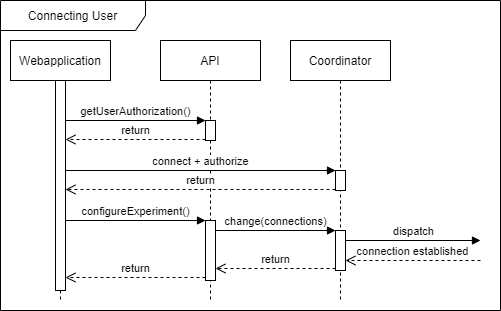

The diagram above was exported from draw.io. Its source (the exported page's mxGraphModel, read from the mxfile embedded in the PNG):
<mxGraphModel dx="754" dy="2066" grid="1" gridSize="10" guides="1" tooltips="1" connect="1" arrows="1" fold="1" page="1" pageScale="1" pageWidth="827" pageHeight="1169" math="0" shadow="0">
  <root>
    <mxCell id="0" />
    <mxCell id="1" parent="0" />
    <mxCell id="43" value="Connecting User" style="shape=umlFrame;whiteSpace=wrap;html=1;fillColor=#ffffff;width=145;height=30;" parent="1" vertex="1">
      <mxGeometry x="90" y="-150" width="500" height="310" as="geometry" />
    </mxCell>
    <mxCell id="3" value="Webapplication" style="shape=umlLifeline;perimeter=lifelinePerimeter;whiteSpace=wrap;html=1;container=1;collapsible=0;recursiveResize=0;outlineConnect=0;" parent="1" vertex="1">
      <mxGeometry x="100" y="-110" width="100" height="260" as="geometry" />
    </mxCell>
    <mxCell id="4" value="API" style="shape=umlLifeline;perimeter=lifelinePerimeter;whiteSpace=wrap;html=1;container=1;collapsible=0;recursiveResize=0;outlineConnect=0;" parent="1" vertex="1">
      <mxGeometry x="250" y="-110" width="100" height="260" as="geometry" />
    </mxCell>
    <mxCell id="46" value="" style="html=1;points=[];perimeter=orthogonalPerimeter;" parent="4" vertex="1">
      <mxGeometry x="45" y="80" width="10" height="20" as="geometry" />
    </mxCell>
    <mxCell id="17" value="" style="html=1;points=[];perimeter=orthogonalPerimeter;" parent="4" vertex="1">
      <mxGeometry x="45" y="180" width="10" height="60" as="geometry" />
    </mxCell>
    <mxCell id="5" value="Coordinator" style="shape=umlLifeline;perimeter=lifelinePerimeter;whiteSpace=wrap;html=1;container=1;collapsible=0;recursiveResize=0;outlineConnect=0;" parent="1" vertex="1">
      <mxGeometry x="380" y="-110" width="100" height="260" as="geometry" />
    </mxCell>
    <mxCell id="20" value="" style="html=1;points=[];perimeter=orthogonalPerimeter;" parent="5" vertex="1">
      <mxGeometry x="45" y="190" width="10" height="40" as="geometry" />
    </mxCell>
    <mxCell id="49" value="" style="html=1;points=[];perimeter=orthogonalPerimeter;" parent="5" vertex="1">
      <mxGeometry x="45" y="130" width="10" height="20" as="geometry" />
    </mxCell>
    <mxCell id="14" value="" style="html=1;points=[];perimeter=orthogonalPerimeter;" parent="1" vertex="1">
      <mxGeometry x="145" y="-70" width="10" height="210" as="geometry" />
    </mxCell>
    <mxCell id="18" value="configureExperiment()" style="html=1;verticalAlign=bottom;endArrow=block;entryX=0;entryY=0;" parent="1" source="14" target="17" edge="1">
      <mxGeometry relative="1" as="geometry">
        <mxPoint x="195" y="140" as="sourcePoint" />
      </mxGeometry>
    </mxCell>
    <mxCell id="19" value="return" style="html=1;verticalAlign=bottom;endArrow=open;dashed=1;endSize=8;exitX=0;exitY=0.95;" parent="1" source="17" target="14" edge="1">
      <mxGeometry relative="1" as="geometry">
        <mxPoint x="195" y="216" as="targetPoint" />
      </mxGeometry>
    </mxCell>
    <mxCell id="22" value="return" style="html=1;verticalAlign=bottom;endArrow=open;dashed=1;endSize=8;exitX=0;exitY=0.95;" parent="1" source="20" target="17" edge="1">
      <mxGeometry relative="1" as="geometry">
        <mxPoint x="315" y="226" as="targetPoint" />
      </mxGeometry>
    </mxCell>
    <mxCell id="21" value="change(connections)" style="html=1;verticalAlign=bottom;endArrow=block;entryX=0;entryY=0;" parent="1" source="17" target="20" edge="1">
      <mxGeometry relative="1" as="geometry">
        <mxPoint x="315" y="150" as="sourcePoint" />
      </mxGeometry>
    </mxCell>
    <mxCell id="36" value="connection established" style="html=1;verticalAlign=bottom;endArrow=open;dashed=1;endSize=8;" parent="1" target="20" edge="1">
      <mxGeometry relative="1" as="geometry">
        <mxPoint x="285" y="210" as="targetPoint" />
        <mxPoint x="570" y="110" as="sourcePoint" />
        <Array as="points" />
      </mxGeometry>
    </mxCell>
    <mxCell id="45" value="dispatch" style="html=1;verticalAlign=bottom;endArrow=block;" parent="1" source="20" edge="1">
      <mxGeometry relative="1" as="geometry">
        <mxPoint x="440" y="170.0000000000001" as="sourcePoint" />
        <mxPoint x="570" y="90" as="targetPoint" />
      </mxGeometry>
    </mxCell>
    <mxCell id="47" value="getUserAuthorization()" style="html=1;verticalAlign=bottom;endArrow=block;entryX=0;entryY=0;" parent="1" source="14" target="46" edge="1">
      <mxGeometry relative="1" as="geometry">
        <mxPoint x="195" y="-20" as="sourcePoint" />
      </mxGeometry>
    </mxCell>
    <mxCell id="48" value="return" style="html=1;verticalAlign=bottom;endArrow=open;dashed=1;endSize=8;exitX=0;exitY=0.95;" parent="1" source="46" target="14" edge="1">
      <mxGeometry relative="1" as="geometry">
        <mxPoint x="195" y="56" as="targetPoint" />
      </mxGeometry>
    </mxCell>
    <mxCell id="50" value="connect + authorize" style="html=1;verticalAlign=bottom;endArrow=block;entryX=0;entryY=0;" parent="1" source="14" target="49" edge="1">
      <mxGeometry relative="1" as="geometry">
        <mxPoint x="345" y="10" as="sourcePoint" />
      </mxGeometry>
    </mxCell>
    <mxCell id="51" value="return" style="html=1;verticalAlign=bottom;endArrow=open;dashed=1;endSize=8;exitX=0;exitY=0.95;" parent="1" source="49" target="14" edge="1">
      <mxGeometry relative="1" as="geometry">
        <mxPoint x="345" y="86" as="targetPoint" />
      </mxGeometry>
    </mxCell>
  </root>
</mxGraphModel>